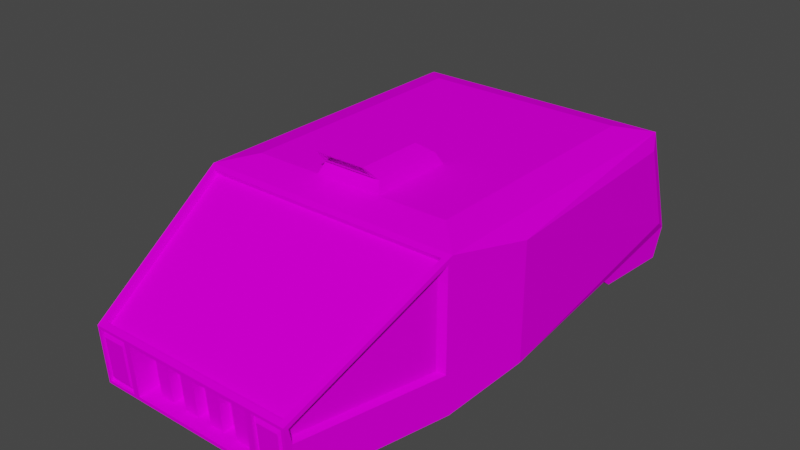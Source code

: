 # Source: Vehicle.blend  (saved by Blender 3.0.42; exported with 4.5.12 LTS)
import bpy
from mathutils import Matrix  # noqa: F401  (used for matrix-valued properties, if any)

bpy.ops.wm.read_factory_settings(use_empty=True)
scene = bpy.context.scene
scene.name = 'Scene'

# ---- collections
col_collection = bpy.data.collections.new('Collection'); scene.collection.children.link(col_collection)

# ---- images (referenced by path relative to the original .blend; pixels are not part of the script)
import os
ASSET_DIR = os.environ.get("B2B_ASSET_DIR", "")  # directory of the original .blend (textures are referenced by path, not embedded)
HERE = os.path.dirname(os.path.abspath(__file__))  # packed textures are extracted next to this script under _unpacked/

def load_image(name, relpath, width, height, colorspace="sRGB"):
    """Load a texture the original file referenced (path relative to the .blend, or extracted next to this script)."""
    p = next((c for c in (os.path.join(HERE, relpath), os.path.join(ASSET_DIR, relpath)) if relpath and os.path.exists(c)), "")
    if p:
        img = bpy.data.images.load(p, check_existing=True)
        img.name = name
    else:  # same state as the original file: an image datablock whose file is absent (Cycles renders it pink)
        img = bpy.data.images.new(name, width, height)
        img.source = "FILE"
        img.filepath = "//" + (relpath or name)
    img.colorspace_settings.name = colorspace
    return img
img_vehiclepalette_png = load_image('vehiclePalette.png', 'vehiclePalette.png', 1024, 1024, 'sRGB')

# ---- materials (node trees are filled in below, after node groups)
mat_material = bpy.data.materials.new('Material')
mat_material.use_transparent_shadow = False

# ---- material node trees
mat_material.use_nodes = True; mat_material.node_tree.nodes.clear()
_N = mat_material.node_tree.nodes; _L = mat_material.node_tree.links
n0 = _N.new('ShaderNodeBsdfPrincipled'); n0.name = 'Principled BSDF'; n0.location = (10, 300)
n0.distribution = 'GGX'
n0.subsurface_method = 'RANDOM_WALK_SKIN'
n0.inputs[2].default_value = 1.0
n0.inputs[3].default_value = 1.45
n0.inputs[11].default_value = 1.01
n0.inputs[13].default_value = 0.0
n0.inputs[20].default_value = 0.0
n0.inputs[27].default_value = (0.0, 0.0, 0.0, 1.0)
n0.inputs[28].default_value = 1.0
n1 = _N.new('ShaderNodeOutputMaterial'); n1.name = 'Material Output'; n1.location = (300, 300)
n2 = _N.new('ShaderNodeTexImage'); n2.name = 'Image Texture'; n2.location = (-280, 280)
n2.image = img_vehiclepalette_png
n2.interpolation = 'Closest'
_L.new(n0.outputs[0], n1.inputs[0])
_L.new(n2.outputs[0], n0.inputs[0])
n1.is_active_output = True

# ---- world
world_world = bpy.data.worlds.new('World'); scene.world = world_world
world_world.use_nodes = True; world_world.node_tree.nodes.clear()
_N = world_world.node_tree.nodes; _L = world_world.node_tree.links
n0 = _N.new('ShaderNodeOutputWorld'); n0.name = 'World Output'; n0.location = (300, 300)
n1 = _N.new('ShaderNodeBackground'); n1.name = 'Background'; n1.location = (10, 300)
n1.inputs[0].default_value = (0.05088, 0.05088, 0.05088, 1.0)
_L.new(n1.outputs[0], n0.inputs[0])
n0.is_active_output = True
world_world.color = (0.05088, 0.05088, 0.05088)
world_world.use_sun_shadow = False
world_world.sun_shadow_jitter_overblur = 0.0

# ---- meshes
me_cube = bpy.data.meshes.new('Cube')
me_cube.from_pydata([(-1.691, -0.4821, -3.212), (-1.509, 0.8555, -2.756), (1.69, -0.4821, -3.212), (1.508, 0.8555, -2.756), (-1.445, -0.386, 3.558), (-1.367, -0.1082, 3.592), (1.444, -0.386, 3.558), (1.367, -0.1082, 3.592), (1.711, 0.9299, 1.605), (1.794, -0.4796, 1.592), (-1.794, -0.4796, 1.592), (-1.712, 0.9299, 1.605), (1.793, 0.8725, 1.592), (-1.794, 0.8725, 1.592), (1.445, -0.1786, 3.604), (-1.445, -0.1786, 3.604), (1.711, 0.8611, 1.569), (-1.712, 0.8611, 1.569), (1.367, -0.177, 3.556), (-1.367, -0.177, 3.556), (1.395, 1.073, 1.127), (1.997, -0.8169, 0.4599), (-1.396, 1.073, 1.127), (-1.998, -0.8169, 0.4599), (1.395, -0.184, 3.66), (1.395, -0.8955, 3.614), (-1.396, -0.184, 3.66), (-1.396, -0.8955, 3.614), (1.7, 0.812, 1.644), (1.7, -0.444, 1.644), (-1.7, 0.812, 1.644), (-1.701, -0.444, 1.644), (1.369, -0.1844, 3.551), (1.369, -0.3552, 3.508), (-1.37, -0.1844, 3.551), (-1.369, -0.3552, 3.508), (-0.8956, -0.8851, 3.614), (0.8951, -0.8851, 3.614), (0.8951, -0.1943, 3.659), (-0.8956, -0.1943, 3.659), (-0.9844, -0.8955, 3.614), (0.9839, -0.8955, 3.614), (0.9839, -0.184, 3.66), (-0.9844, -0.184, 3.66), (-0.8956, -0.875, 3.457), (0.8951, -0.875, 3.457), (0.8951, -0.1841, 3.501), (-0.8956, -0.1841, 3.501), (-0.6966, -0.875, 3.457), (-0.4977, -0.875, 3.457), (-0.2987, -0.875, 3.457), (-0.09974, -0.875, 3.457), (0.09922, -0.875, 3.457), (0.2982, -0.875, 3.457), (0.4971, -0.875, 3.457), (0.6961, -0.875, 3.457), (0.6961, -0.1841, 3.501), (0.4971, -0.1841, 3.501), (0.2982, -0.1841, 3.501), (0.09922, -0.1841, 3.501), (-0.09974, -0.1841, 3.501), (-0.2987, -0.1841, 3.501), (-0.4977, -0.1841, 3.501), (-0.6966, -0.1841, 3.501), (0.6961, -0.8666, 3.327), (0.8951, -0.8666, 3.327), (-0.6966, -0.1758, 3.372), (-0.8956, -0.1758, 3.372), (0.8951, -0.1758, 3.372), (-0.8956, -0.8666, 3.327), (-0.6966, -0.8666, 3.327), (-0.4977, -0.8666, 3.327), (-0.2987, -0.8666, 3.327), (-0.09974, -0.8666, 3.327), (0.09922, -0.8666, 3.327), (0.2982, -0.8666, 3.327), (0.4971, -0.8666, 3.327), (0.6961, -0.1758, 3.372), (0.4971, -0.1758, 3.372), (0.2982, -0.1758, 3.372), (0.09922, -0.1758, 3.372), (-0.09974, -0.1758, 3.372), (-0.2987, -0.1758, 3.372), (-0.4977, -0.1758, 3.372), (1.435, -0.1448, 3.662), (1.435, -0.9346, 3.611), (0.9446, -0.9346, 3.611), (-0.9452, -0.1448, 3.662), (-1.435, -0.1448, 3.662), (-1.435, -0.9346, 3.611), (-0.9452, -0.9346, 3.611), (0.9446, -0.1448, 3.662), (1.372, -0.204, 3.614), (1.372, -0.8697, 3.571), (1.007, -0.8697, 3.571), (-1.007, -0.204, 3.614), (-1.373, -0.204, 3.614), (-1.373, -0.8697, 3.571), (-1.007, -0.8697, 3.571), (1.007, -0.204, 3.614), (1.395, -0.1811, 3.615), (1.395, -0.8926, 3.569), (0.9839, -0.8926, 3.569), (-0.9844, -0.1811, 3.615), (-1.396, -0.1811, 3.615), (-1.396, -0.8926, 3.569), (-0.9844, -0.8926, 3.569), (0.9839, -0.1811, 3.615), (1.337, -0.2703, 3.65), (1.337, -0.8086, 3.615), (1.042, -0.8086, 3.615), (-1.042, -0.2703, 3.65), (-1.338, -0.2703, 3.65), (-1.338, -0.8086, 3.615), (-1.042, -0.8086, 3.615), (1.042, -0.2703, 3.65), (1.881, -0.4158, -2.982), (-1.881, -0.4158, -2.982), (-1.396, 1.073, -2.322), (1.395, 1.073, -2.322), (1.69, -0.5489, -3.01), (-1.691, -0.5489, -3.01), (-1.509, 0.7958, -2.576), (1.508, 0.7958, -2.576), (-1.881, 0.769, -2.588), (1.881, 0.769, -2.588), (1.997, 0.769, 0.4599), (-1.998, 0.769, 0.4599), (-1.71, -0.676, -3.211), (-1.804, 0.9665, -2.731), (1.804, 0.9665, -2.731), (1.71, -0.676, -3.211), (1.804, -1.034, 1.535), (1.804, 0.9665, 1.535), (-1.804, 0.9665, 1.535), (-1.804, -1.034, 1.535), (-0.4653, 1.073, -2.322), (0.4648, 1.073, -2.322), (1.395, 1.073, -1.173), (1.395, 1.073, -0.02286), (0.4648, 1.073, 1.127), (-0.4653, 1.073, 1.127), (-1.396, 1.073, -0.02285), (-1.396, 1.073, -1.173), (0.4648, 1.073, -0.02286), (-0.4653, 1.073, -0.02285), (0.4648, 1.073, -1.173), (-0.4653, 1.073, -1.173), (0.3299, 1.269, 1.11), (-0.3304, 1.269, 1.11), (0.4047, 1.221, 0.05149), (-0.4052, 1.221, 0.05149), (0.2833, 1.386, 1.204), (-0.2838, 1.386, 1.204), (0.3475, 1.427, 0.3504), (-0.348, 1.427, 0.3504), (0.4047, 1.221, 1.052), (-0.4052, 1.221, 1.052), (0.3475, 1.427, 1.253), (-0.348, 1.427, 1.253), (0.3299, 1.269, 0.8549), (-0.3304, 1.269, 0.8549), (0.3299, 1.382, 0.9923), (-0.3304, 1.382, 0.9923), (0.6949, -0.676, -3.211), (-0.6954, -0.676, -3.211), (1.804, -0.8855, -0.05894), (1.804, -0.7374, -1.653), (-0.6015, -1.034, 1.535), (0.601, -1.034, 1.535), (-1.804, -0.7374, -1.653), (-1.804, -0.8855, -0.05894), (0.601, -0.7374, -1.653), (-0.6015, -0.7374, -1.653), (0.601, -0.8855, -0.05894), (-0.6015, -0.8855, -0.05894), (-0.6954, -0.916, -3.111), (-1.71, -0.916, -3.111), (1.804, -0.8973, -1.866), (1.71, -0.916, -3.111), (0.6949, -0.916, -3.111), (-1.804, -0.8973, -1.866), (-0.6015, -0.8973, -1.866), (0.601, -0.8973, -1.866), (-0.5518, -0.6186, -3.222), (-1.804, -0.5894, -3.248), (1.804, -0.5894, -3.248), (0.5513, -0.6186, -3.222), (-0.6015, -1.003, -3.074), (-1.804, -1.003, -3.074), (1.804, -1.003, -3.074), (0.601, -1.003, -3.074), (-0.6954, -0.676, -2.693), (-1.71, -0.676, -2.693), (1.71, -0.676, -2.693), (0.6949, -0.676, -2.693), (-0.6954, -0.916, -2.593), (-1.71, -0.916, -2.593), (1.71, -0.916, -2.593), (0.6949, -0.916, -2.593), (0.4401, -0.958, -2.922), (-0.4406, -0.958, -2.922), (0.4707, -0.8136, -1.791), (-0.4712, -0.8136, -1.791), (0.601, -0.5894, -3.248), (-0.6015, -0.5894, -3.248), (0.4707, -0.9873, -2.896), (-0.4712, -0.9873, -2.896), (0.5076, -0.62, -3.171), (-0.5081, -0.62, -3.171), (0.4132, -0.908, -2.917), (-0.4137, -0.908, -2.917), (0.5513, -0.5943, -3.194), (-0.5518, -0.5943, -3.194), (0.4401, -0.9337, -2.894), (-0.4406, -0.9337, -2.894), (0.3976, -0.6793, -3.176), (-0.3981, -0.6793, -3.176), (0.3236, -0.9049, -2.976), (-0.3242, -0.9049, -2.976)], [], [(1, 3, 123, 122), (116, 125, 126, 21), (24, 42, 107, 100), (23, 127, 124, 117), (175, 168, 135, 171), (147, 136, 118, 143), (14, 6, 33, 32), (85, 86, 90, 89, 135, 168, 169, 132), (5, 7, 18, 19), (12, 14, 32, 28), (11, 8, 133, 134), (7, 5, 88, 87, 91, 84), (8, 7, 84, 133), (5, 11, 134, 88), (19, 18, 16, 17), (7, 8, 16, 18), (8, 11, 17, 16), (11, 5, 19, 17), (12, 9, 132, 133), (10, 13, 134, 135), (6, 14, 84, 85), (15, 4, 89, 88), (14, 12, 133, 84), (9, 6, 85, 132), (4, 10, 135, 89), (13, 15, 88, 134), (32, 33, 29, 28), (35, 34, 30, 31), (9, 12, 28, 29), (15, 13, 30, 34), (6, 9, 29, 33), (4, 15, 34, 35), (13, 10, 31, 30), (10, 4, 35, 31), (40, 43, 103, 106), (39, 36, 44, 47), (37, 36, 90, 86), (39, 38, 91, 87), (38, 37, 86, 91), (36, 39, 87, 90), (51, 52, 74, 73), (38, 39, 47, 63, 62, 61, 60, 59, 58, 57, 56, 46), (37, 38, 46, 45), (36, 37, 45, 55, 54, 53, 52, 51, 50, 49, 48, 44), (58, 53, 75, 79), (55, 56, 57, 54), (57, 58, 79, 78), (53, 58, 59, 52), (47, 44, 69, 67), (51, 60, 61, 50), (54, 57, 78, 76), (49, 62, 63, 48), (70, 66, 67, 69), (65, 68, 77, 64), (76, 78, 79, 75), (74, 80, 81, 73), (72, 82, 83, 71), (52, 59, 80, 74), (59, 60, 81, 80), (60, 51, 73, 81), (53, 54, 76, 75), (50, 61, 82, 72), (61, 62, 83, 82), (55, 45, 65, 64), (62, 49, 71, 83), (44, 48, 70, 69), (63, 47, 67, 66), (46, 56, 77, 68), (48, 63, 66, 70), (56, 55, 64, 77), (45, 46, 68, 65), (49, 50, 72, 71), (24, 25, 85, 84), (25, 41, 86, 85), (26, 43, 87, 88), (27, 26, 88, 89), (40, 27, 89, 90), (42, 24, 84, 91), (41, 42, 91, 86), (43, 40, 90, 87), (94, 93, 109, 110), (96, 97, 113, 112), (26, 27, 105, 104), (41, 25, 101, 102), (42, 41, 102, 107), (27, 40, 106, 105), (43, 26, 104, 103), (25, 24, 100, 101), (92, 93, 101, 100), (93, 94, 102, 101), (96, 95, 103, 104), (97, 96, 104, 105), (98, 97, 105, 106), (99, 92, 100, 107), (94, 99, 107, 102), (95, 98, 106, 103), (114, 111, 112, 113), (109, 108, 115, 110), (99, 94, 110, 115), (97, 98, 114, 113), (95, 96, 112, 111), (93, 92, 108, 109), (98, 95, 111, 114), (92, 99, 115, 108), (0, 2, 186, 204, 205, 185), (1, 0, 185, 129), (3, 1, 129, 130), (2, 3, 130, 186), (121, 122, 123, 120), (2, 0, 121, 120), (3, 2, 120, 123), (0, 1, 122, 121), (118, 136, 137, 119, 130, 129), (119, 138, 139, 20, 133, 130), (20, 140, 141, 22, 134, 133), (22, 142, 143, 118, 129, 134), (117, 124, 129, 185), (125, 116, 186, 130), (116, 21, 132, 166, 167, 186), (126, 125, 130, 133), (21, 126, 133, 132), (127, 23, 135, 134), (23, 117, 185, 170, 171, 135), (124, 127, 134, 129), (141, 145, 142, 22), (145, 147, 143, 142), (20, 139, 144, 140), (140, 144, 150, 156), (139, 138, 146, 144), (144, 146, 147, 145), (138, 119, 137, 146), (146, 137, 136, 147), (151, 157, 159, 155), (144, 145, 151, 150), (145, 141, 157, 151), (141, 140, 156, 157), (158, 154, 155, 159), (150, 151, 155, 154), (156, 150, 154, 158), (149, 148, 160, 161), (148, 149, 157, 156), (153, 152, 158, 159), (149, 153, 159, 157), (152, 148, 156, 158), (161, 160, 162, 163), (148, 152, 162, 160), (152, 153, 163, 162), (153, 149, 161, 163), (173, 170, 181, 182), (173, 175, 171, 170), (172, 204, 191, 183), (204, 172, 202, 206), (167, 166, 174, 172), (172, 174, 175, 173), (166, 132, 169, 174), (174, 169, 168, 175), (188, 182, 181, 189), (190, 178, 183, 191), (170, 185, 189, 181), (205, 173, 182, 188), (186, 167, 178, 190), (176, 177, 197, 196), (167, 172, 183, 178), (180, 164, 195, 199), (165, 128, 185, 205), (131, 164, 204, 186), (177, 176, 188, 189), (180, 179, 190, 191), (164, 180, 191, 204), (128, 177, 189, 185), (176, 165, 205, 188), (179, 131, 186, 190), (195, 194, 198, 199), (193, 192, 196, 197), (128, 165, 192, 193), (131, 179, 198, 194), (177, 128, 193, 197), (179, 180, 199, 198), (164, 131, 194, 195), (165, 176, 196, 192), (206, 202, 203, 207), (201, 184, 213, 215), (172, 173, 203, 202), (173, 205, 207, 203), (187, 184, 205, 204), (201, 200, 206, 207), (200, 187, 204, 206), (184, 201, 207, 205), (211, 209, 217, 219), (200, 201, 215, 214), (187, 200, 214, 212), (184, 187, 212, 213), (208, 209, 213, 212), (211, 210, 214, 215), (210, 208, 212, 214), (209, 211, 215, 213), (217, 216, 218, 219), (210, 211, 219, 218), (208, 210, 218, 216), (209, 208, 216, 217)])
_uv = me_cube.uv_layers.new(name='UVMap')
_uv.uv.foreach_set('vector', [0.5772, 0.9405, 0.5772, 0.9405, 0.5772, 0.9405, 0.5772, 0.9405, 0.03906, 0.9219, 0.03906, 0.9219, 0.03906, 0.9219, 0.03906, 0.9219, 0.4492, 0.9375, 0.4492, 0.9375, 0.4492, 0.9375, 0.4492, 0.9375, 0.03906, 0.9219, 0.03906, 0.9219, 0.03906, 0.9219, 0.03906, 0.9219, 0.1817, 0.9219, 0.1817, 0.9219, 0.1817, 0.9219, 0.1817, 0.9219, 0.1972, 0.925, 0.1972, 0.925, 0.1972, 0.925, 0.1972, 0.925, 0.1895, 0.9414, 0.1895, 0.9414, 0.1895, 0.9414, 0.1895, 0.9414, 0.1914, 0.918, 0.1914, 0.918, 0.1914, 0.918, 0.1914, 0.918, 0.1914, 0.918, 0.1914, 0.918, 0.1914, 0.918, 0.1914, 0.918, 0.1895, 0.9414, 0.1895, 0.9414, 0.1895, 0.9414, 0.1895, 0.9414, 0.1895, 0.9414, 0.1895, 0.9414, 0.1895, 0.9414, 0.1895, 0.9414, 0.1895, 0.9414, 0.1895, 0.9414, 0.1895, 0.9414, 0.1895, 0.9414, 0.1895, 0.9414, 0.1895, 0.9414, 0.1895, 0.9414, 0.1895, 0.9414, 0.1895, 0.9414, 0.1895, 0.9414, 0.1895, 0.9414, 0.1895, 0.9414, 0.1895, 0.9414, 0.1895, 0.9414, 0.1895, 0.9414, 0.1895, 0.9414, 0.1895, 0.9414, 0.1895, 0.9414, 0.3516, 0.8984, 0.3516, 0.8984, 0.3516, 0.8984, 0.3516, 0.8984, 0.1895, 0.9414, 0.1895, 0.9414, 0.1895, 0.9414, 0.1895, 0.9414, 0.1895, 0.9414, 0.1895, 0.9414, 0.1895, 0.9414, 0.1895, 0.9414, 0.1895, 0.9414, 0.1895, 0.9414, 0.1895, 0.9414, 0.1895, 0.9414, 0.1895, 0.9414, 0.1895, 0.9414, 0.1895, 0.9414, 0.1895, 0.9414, 0.1895, 0.9414, 0.1895, 0.9414, 0.1895, 0.9414, 0.1895, 0.9414, 0.1895, 0.9414, 0.1895, 0.9414, 0.1895, 0.9414, 0.1895, 0.9414, 0.1895, 0.9414, 0.1895, 0.9414, 0.1895, 0.9414, 0.1895, 0.9414, 0.1895, 0.9414, 0.1895, 0.9414, 0.1895, 0.9414, 0.1895, 0.9414, 0.1895, 0.9414, 0.1895, 0.9414, 0.1895, 0.9414, 0.1895, 0.9414, 0.1895, 0.9414, 0.1895, 0.9414, 0.1895, 0.9414, 0.1895, 0.9414, 0.1895, 0.9414, 0.1895, 0.9414, 0.1895, 0.9414, 0.1895, 0.9414, 0.3516, 0.8984, 0.3516, 0.8984, 0.3516, 0.8984, 0.3516, 0.8984, 0.3516, 0.8984, 0.3516, 0.8984, 0.3516, 0.8984, 0.3516, 0.8984, 0.1895, 0.9414, 0.1895, 0.9414, 0.1895, 0.9414, 0.1895, 0.9414, 0.1895, 0.9414, 0.1895, 0.9414, 0.1895, 0.9414, 0.1895, 0.9414, 0.1895, 0.9414, 0.1895, 0.9414, 0.1895, 0.9414, 0.1895, 0.9414, 0.1895, 0.9414, 0.1895, 0.9414, 0.1895, 0.9414, 0.1895, 0.9414, 0.1895, 0.9414, 0.1895, 0.9414, 0.1895, 0.9414, 0.1895, 0.9414, 0.1895, 0.9414, 0.1895, 0.9414, 0.1895, 0.9414, 0.1895, 0.9414, 0.4492, 0.9375, 0.4492, 0.9375, 0.4492, 0.9375, 0.4492, 0.9375, 0.4492, 0.9492, 0.4492, 0.9492, 0.4492, 0.9492, 0.4492, 0.9492, 0.2109, 0.9258, 0.2109, 0.9258, 0.2109, 0.9258, 0.2109, 0.9258, 0.1836, 0.9062, 0.1836, 0.9062, 0.1836, 0.9062, 0.1836, 0.9062, 0.2109, 0.9258, 0.2109, 0.9258, 0.2109, 0.9258, 0.2109, 0.9258, 0.2109, 0.9258, 0.2109, 0.9258, 0.2109, 0.9258, 0.2109, 0.9258, 0.543, 0.9375, 0.543, 0.9375, 0.543, 0.9375, 0.543, 0.9375, 0.4492, 0.9492, 0.4492, 0.9492, 0.4492, 0.9492, 0.4492, 0.9492, 0.4492, 0.9492, 0.4492, 0.9492, 0.4492, 0.9492, 0.4492, 0.9492, 0.4492, 0.9492, 0.4492, 0.9492, 0.4492, 0.9492, 0.4492, 0.9492, 0.4492, 0.9492, 0.4492, 0.9492, 0.4492, 0.9492, 0.4492, 0.9492, 0.4492, 0.9492, 0.4492, 0.9492, 0.4492, 0.9492, 0.4492, 0.9492, 0.4492, 0.9492, 0.4492, 0.9492, 0.4492, 0.9492, 0.4492, 0.9492, 0.4492, 0.9492, 0.4492, 0.9492, 0.4492, 0.9492, 0.4492, 0.9492, 0.1953, 0.9219, 0.1953, 0.9219, 0.1953, 0.9219, 0.1953, 0.9219, 0.1953, 0.9219, 0.1953, 0.9219, 0.1953, 0.9219, 0.1953, 0.9219, 0.543, 0.9375, 0.543, 0.9375, 0.543, 0.9375, 0.543, 0.9375, 0.1953, 0.9219, 0.1953, 0.9219, 0.1953, 0.9219, 0.1953, 0.9219, 0.543, 0.9375, 0.543, 0.9375, 0.543, 0.9375, 0.543, 0.9375, 0.1953, 0.9219, 0.1953, 0.9219, 0.1953, 0.9219, 0.1953, 0.9219, 0.1953, 0.9219, 0.1953, 0.9219, 0.1953, 0.9219, 0.1953, 0.9219, 0.1953, 0.9219, 0.1953, 0.9219, 0.1953, 0.9219, 0.1953, 0.9219, 0.543, 0.9375, 0.543, 0.9375, 0.543, 0.9375, 0.543, 0.9375, 0.543, 0.9375, 0.543, 0.9375, 0.543, 0.9375, 0.543, 0.9375, 0.543, 0.9375, 0.543, 0.9375, 0.543, 0.9375, 0.543, 0.9375, 0.543, 0.9375, 0.543, 0.9375, 0.543, 0.9375, 0.543, 0.9375, 0.543, 0.9375, 0.543, 0.9375, 0.543, 0.9375, 0.543, 0.9375, 0.1953, 0.9219, 0.1953, 0.9219, 0.1953, 0.9219, 0.1953, 0.9219, 0.543, 0.9375, 0.543, 0.9375, 0.543, 0.9375, 0.543, 0.9375, 0.1953, 0.9219, 0.1953, 0.9219, 0.1953, 0.9219, 0.1953, 0.9219, 0.543, 0.9375, 0.543, 0.9375, 0.543, 0.9375, 0.543, 0.9375, 0.1953, 0.9219, 0.1953, 0.9219, 0.1953, 0.9219, 0.1953, 0.9219, 0.543, 0.9375, 0.543, 0.9375, 0.543, 0.9375, 0.543, 0.9375, 0.543, 0.9375, 0.543, 0.9375, 0.543, 0.9375, 0.543, 0.9375, 0.1953, 0.9219, 0.1953, 0.9219, 0.1953, 0.9219, 0.1953, 0.9219, 0.543, 0.9375, 0.543, 0.9375, 0.543, 0.9375, 0.543, 0.9375, 0.543, 0.9375, 0.543, 0.9375, 0.543, 0.9375, 0.543, 0.9375, 0.543, 0.9375, 0.543, 0.9375, 0.543, 0.9375, 0.543, 0.9375, 0.1953, 0.9219, 0.1953, 0.9219, 0.1953, 0.9219, 0.1953, 0.9219, 0.1953, 0.9219, 0.1953, 0.9219, 0.1953, 0.9219, 0.1953, 0.9219, 0.543, 0.9375, 0.543, 0.9375, 0.543, 0.9375, 0.543, 0.9375, 0.543, 0.9375, 0.543, 0.9375, 0.543, 0.9375, 0.543, 0.9375, 0.1836, 0.9062, 0.1836, 0.9062, 0.1836, 0.9062, 0.1836, 0.9062, 0.1836, 0.9062, 0.1836, 0.9062, 0.1836, 0.9062, 0.1836, 0.9062, 0.1836, 0.9062, 0.1836, 0.9062, 0.1836, 0.9062, 0.1836, 0.9062, 0.1836, 0.9062, 0.1836, 0.9062, 0.1836, 0.9062, 0.1836, 0.9062, 0.1836, 0.9062, 0.1836, 0.9062, 0.1836, 0.9062, 0.1836, 0.9062, 0.1836, 0.9062, 0.1836, 0.9062, 0.1836, 0.9062, 0.1836, 0.9062, 0.1836, 0.9062, 0.1836, 0.9062, 0.1836, 0.9062, 0.1836, 0.9062, 0.1836, 0.9062, 0.1836, 0.9062, 0.1836, 0.9062, 0.1836, 0.9062, 0.6875, 0.9492, 0.6875, 0.9492, 0.6875, 0.9492, 0.6875, 0.9492, 0.6875, 0.9492, 0.6875, 0.9492, 0.6875, 0.9492, 0.6875, 0.9492, 0.4492, 0.9375, 0.4492, 0.9375, 0.4492, 0.9375, 0.4492, 0.9375, 0.4492, 0.9375, 0.4492, 0.9375, 0.4492, 0.9375, 0.4492, 0.9375, 0.4492, 0.9375, 0.4492, 0.9375, 0.4492, 0.9375, 0.4492, 0.9375, 0.4492, 0.9375, 0.4492, 0.9375, 0.4492, 0.9375, 0.4492, 0.9375, 0.4492, 0.9375, 0.4492, 0.9375, 0.4492, 0.9375, 0.4492, 0.9375, 0.4492, 0.9375, 0.4492, 0.9375, 0.4492, 0.9375, 0.4492, 0.9375, 0.4492, 0.9375, 0.4492, 0.9375, 0.4492, 0.9375, 0.4492, 0.9375, 0.4492, 0.9375, 0.4492, 0.9375, 0.4492, 0.9375, 0.4492, 0.9375, 0.4492, 0.9375, 0.4492, 0.9375, 0.4492, 0.9375, 0.4492, 0.9375, 0.4492, 0.9375, 0.4492, 0.9375, 0.4492, 0.9375, 0.4492, 0.9375, 0.4492, 0.9375, 0.4492, 0.9375, 0.4492, 0.9375, 0.4492, 0.9375, 0.4492, 0.9375, 0.4492, 0.9375, 0.4492, 0.9375, 0.4492, 0.9375, 0.4492, 0.9375, 0.4492, 0.9375, 0.4492, 0.9375, 0.4492, 0.9375, 0.4492, 0.9375, 0.4492, 0.9375, 0.4492, 0.9375, 0.4492, 0.9375, 0.6875, 0.9492, 0.6875, 0.9492, 0.6875, 0.9492, 0.6875, 0.9492, 0.6875, 0.9492, 0.6875, 0.9492, 0.6875, 0.9492, 0.6875, 0.9492, 0.6875, 0.9492, 0.6875, 0.9492, 0.6875, 0.9492, 0.6875, 0.9492, 0.6875, 0.9492, 0.6875, 0.9492, 0.6875, 0.9492, 0.6875, 0.9492, 0.6875, 0.9492, 0.6875, 0.9492, 0.6875, 0.9492, 0.6875, 0.9492, 0.6875, 0.9492, 0.6875, 0.9492, 0.6875, 0.9492, 0.6875, 0.9492, 0.6875, 0.9492, 0.6875, 0.9492, 0.6875, 0.9492, 0.6875, 0.9492, 0.6875, 0.9492, 0.6875, 0.9492, 0.6875, 0.9492, 0.6875, 0.9492, 0.1914, 0.9336, 0.1914, 0.9336, 0.1914, 0.9336, 0.1914, 0.9336, 0.1914, 0.9336, 0.1914, 0.9336, 0.1914, 0.9336, 0.1914, 0.9336, 0.1914, 0.9336, 0.1914, 0.9336, 0.1914, 0.9336, 0.1914, 0.9336, 0.1914, 0.9336, 0.1914, 0.9336, 0.1914, 0.9336, 0.1914, 0.9336, 0.1914, 0.9336, 0.1914, 0.9336, 0.5772, 0.9405, 0.5772, 0.9405, 0.5772, 0.9405, 0.5772, 0.9405, 0.5772, 0.9405, 0.5772, 0.9405, 0.5772, 0.9405, 0.5772, 0.9405, 0.5772, 0.9405, 0.5772, 0.9405, 0.5772, 0.9405, 0.5772, 0.9405, 0.5772, 0.9405, 0.5772, 0.9405, 0.5772, 0.9405, 0.5772, 0.9405, 0.03906, 0.9219, 0.03906, 0.9219, 0.03906, 0.9219, 0.03906, 0.9219, 0.03906, 0.9219, 0.03906, 0.9219, 0.03906, 0.9219, 0.03906, 0.9219, 0.03906, 0.9219, 0.03906, 0.9219, 0.03906, 0.9219, 0.03906, 0.9219, 0.03906, 0.9219, 0.03906, 0.9219, 0.03906, 0.9219, 0.03906, 0.9219, 0.03906, 0.9219, 0.03906, 0.9219, 0.03906, 0.9219, 0.03906, 0.9219, 0.03906, 0.9219, 0.03906, 0.9219, 0.03906, 0.9219, 0.03906, 0.9219, 0.1972, 0.9405, 0.1972, 0.9405, 0.1972, 0.9405, 0.1972, 0.9405, 0.1875, 0.9219, 0.1875, 0.9219, 0.1875, 0.9219, 0.1875, 0.9219, 0.1875, 0.9219, 0.1875, 0.9219, 0.1875, 0.9219, 0.1875, 0.9219, 0.1875, 0.9219, 0.1875, 0.9219, 0.1875, 0.9219, 0.1875, 0.9219, 0.1875, 0.9219, 0.1875, 0.9219, 0.1875, 0.9219, 0.1875, 0.9219, 0.1875, 0.9219, 0.1875, 0.9219, 0.1972, 0.9405, 0.1972, 0.9405, 0.1972, 0.9405, 0.1972, 0.9405, 0.1972, 0.9405, 0.1972, 0.9405, 0.1972, 0.9405, 0.1972, 0.9405, 0.1972, 0.9405, 0.1972, 0.9405, 0.1972, 0.9405, 0.1972, 0.9405, 0.1972, 0.9405, 0.1972, 0.9405, 0.1972, 0.925, 0.1972, 0.925, 0.1972, 0.925, 0.1972, 0.925, 0.1972, 0.925, 0.1972, 0.925, 0.1972, 0.925, 0.1972, 0.925, 0.1972, 0.925, 0.1972, 0.925, 0.1972, 0.925, 0.1972, 0.925, 0.179, 0.9332, 0.179, 0.9332, 0.179, 0.9332, 0.179, 0.9332, 0.1972, 0.925, 0.1972, 0.925, 0.1972, 0.925, 0.1972, 0.925, 0.1972, 0.925, 0.1972, 0.925, 0.1972, 0.925, 0.1972, 0.925, 0.1972, 0.925, 0.1972, 0.925, 0.1972, 0.925, 0.1972, 0.925, 0.1972, 0.925, 0.1972, 0.925, 0.1972, 0.925, 0.1972, 0.925, 0.07844, 0.7939, 0.07844, 0.7939, 0.07844, 0.7939, 0.07844, 0.7939, 0.179, 0.9332, 0.179, 0.9332, 0.179, 0.9332, 0.179, 0.9332, 0.179, 0.9332, 0.179, 0.9332, 0.179, 0.9332, 0.179, 0.9332, 0.179, 0.9332, 0.179, 0.9332, 0.179, 0.9332, 0.179, 0.9332, 0.07844, 0.7939, 0.07844, 0.7939, 0.07844, 0.7939, 0.07844, 0.7939, 0.07844, 0.7939, 0.07844, 0.7939, 0.07844, 0.7939, 0.07844, 0.7939, 0.07844, 0.7939, 0.07844, 0.7939, 0.07844, 0.7939, 0.07844, 0.7939, 0.543, 0.9531, 0.543, 0.9531, 0.543, 0.9531, 0.543, 0.9531, 0.07844, 0.7939, 0.07844, 0.7939, 0.07844, 0.7939, 0.07844, 0.7939, 0.07844, 0.7939, 0.07844, 0.7939, 0.07844, 0.7939, 0.07844, 0.7939, 0.07844, 0.7939, 0.07844, 0.7939, 0.07844, 0.7939, 0.07844, 0.7939, 0.07844, 0.7939, 0.07844, 0.7939, 0.07844, 0.7939, 0.07844, 0.7939, 0.543, 0.9531, 0.543, 0.9531, 0.543, 0.9531, 0.543, 0.9531, 0.543, 0.9531, 0.543, 0.9531, 0.543, 0.9531, 0.543, 0.9531, 0.543, 0.9531, 0.543, 0.9531, 0.543, 0.9531, 0.543, 0.9531, 0.543, 0.9531, 0.543, 0.9531, 0.543, 0.9531, 0.543, 0.9531, 0.03906, 0.9219, 0.03906, 0.9219, 0.03906, 0.9219, 0.03906, 0.9219, 0.1817, 0.9219, 0.1817, 0.9219, 0.1817, 0.9219, 0.1817, 0.9219, 0.03906, 0.9219, 0.03906, 0.9219, 0.03906, 0.9219, 0.03906, 0.9219, 0.06431, 0.9568, 0.06431, 0.9568, 0.06431, 0.9568, 0.06431, 0.9568, 0.1817, 0.9219, 0.1817, 0.9219, 0.1817, 0.9219, 0.1817, 0.9219, 0.1817, 0.9219, 0.1817, 0.9219, 0.1817, 0.9219, 0.1817, 0.9219, 0.1817, 0.9219, 0.1817, 0.9219, 0.1817, 0.9219, 0.1817, 0.9219, 0.1817, 0.9219, 0.1817, 0.9219, 0.1817, 0.9219, 0.1817, 0.9219, 0.03906, 0.9219, 0.03906, 0.9219, 0.03906, 0.9219, 0.03906, 0.9219, 0.03906, 0.9219, 0.03906, 0.9219, 0.03906, 0.9219, 0.03906, 0.9219, 0.03906, 0.9219, 0.03906, 0.9219, 0.03906, 0.9219, 0.03906, 0.9219, 0.03906, 0.9219, 0.03906, 0.9219, 0.03906, 0.9219, 0.03906, 0.9219, 0.03906, 0.9219, 0.03906, 0.9219, 0.03906, 0.9219, 0.03906, 0.9219, 0.5938, 0.9492, 0.5938, 0.9492, 0.5938, 0.9492, 0.5938, 0.9492, 0.03906, 0.9219, 0.03906, 0.9219, 0.03906, 0.9219, 0.03906, 0.9219, 0.5938, 0.9492, 0.5938, 0.9492, 0.5938, 0.9492, 0.5938, 0.9492, 0.03906, 0.9219, 0.03906, 0.9219, 0.03906, 0.9219, 0.03906, 0.9219, 0.03906, 0.9219, 0.03906, 0.9219, 0.03906, 0.9219, 0.03906, 0.9219, 0.03906, 0.9219, 0.03906, 0.9219, 0.03906, 0.9219, 0.03906, 0.9219, 0.03906, 0.9219, 0.03906, 0.9219, 0.03906, 0.9219, 0.03906, 0.9219, 0.03906, 0.9219, 0.03906, 0.9219, 0.03906, 0.9219, 0.03906, 0.9219, 0.03906, 0.9219, 0.03906, 0.9219, 0.03906, 0.9219, 0.03906, 0.9219, 0.03906, 0.9219, 0.03906, 0.9219, 0.03906, 0.9219, 0.03906, 0.9219, 0.03906, 0.9219, 0.03906, 0.9219, 0.03906, 0.9219, 0.03906, 0.9219, 0.5938, 0.9492, 0.5938, 0.9492, 0.5938, 0.9492, 0.5938, 0.9492, 0.5938, 0.9492, 0.5938, 0.9492, 0.5938, 0.9492, 0.5938, 0.9492, 0.5938, 0.9492, 0.5938, 0.9492, 0.5938, 0.9492, 0.5938, 0.9492, 0.5938, 0.9492, 0.5938, 0.9492, 0.5938, 0.9492, 0.5938, 0.9492, 0.5938, 0.9492, 0.5938, 0.9492, 0.5938, 0.9492, 0.5938, 0.9492, 0.5938, 0.9492, 0.5938, 0.9492, 0.5938, 0.9492, 0.5938, 0.9492, 0.5938, 0.9492, 0.5938, 0.9492, 0.5938, 0.9492, 0.5938, 0.9492, 0.5938, 0.9492, 0.5938, 0.9492, 0.5938, 0.9492, 0.5938, 0.9492, 0.06431, 0.9568, 0.06431, 0.9568, 0.06431, 0.9568, 0.06431, 0.9568, 0.457, 0.918, 0.457, 0.918, 0.457, 0.918, 0.457, 0.918, 0.03906, 0.9219, 0.03906, 0.9219, 0.03906, 0.9219, 0.03906, 0.9219, 0.06431, 0.9568, 0.06431, 0.9568, 0.06431, 0.9568, 0.06431, 0.9568, 0.06431, 0.9568, 0.06431, 0.9568, 0.06431, 0.9568, 0.06431, 0.9568, 0.06431, 0.9568, 0.06431, 0.9568, 0.06431, 0.9568, 0.06431, 0.9568, 0.06431, 0.9568, 0.06431, 0.9568, 0.06431, 0.9568, 0.06431, 0.9568, 0.06431, 0.9568, 0.06431, 0.9568, 0.06431, 0.9568, 0.06431, 0.9568, 0.6484, 0.9453, 0.6484, 0.9453, 0.6484, 0.9453, 0.6484, 0.9453, 0.457, 0.918, 0.457, 0.918, 0.457, 0.918, 0.457, 0.918, 0.457, 0.918, 0.457, 0.918, 0.457, 0.918, 0.457, 0.918, 0.457, 0.918, 0.457, 0.918, 0.457, 0.918, 0.457, 0.918, 0.457, 0.918, 0.457, 0.918, 0.457, 0.918, 0.457, 0.918, 0.457, 0.918, 0.457, 0.918, 0.457, 0.918, 0.457, 0.918, 0.457, 0.918, 0.457, 0.918, 0.457, 0.918, 0.457, 0.918, 0.457, 0.918, 0.457, 0.918, 0.457, 0.918, 0.457, 0.918, 0.6484, 0.9453, 0.6484, 0.9453, 0.6484, 0.9453, 0.6484, 0.9453, 0.6484, 0.9453, 0.6484, 0.9453, 0.6484, 0.9453, 0.6484, 0.9453, 0.6484, 0.9453, 0.6484, 0.9453, 0.6484, 0.9453, 0.6484, 0.9453, 0.6484, 0.9453, 0.6484, 0.9453, 0.6484, 0.9453, 0.6484, 0.9453])
me_cube.materials.append(mat_material)
me_cube.use_remesh_fix_poles = True
me_cube.use_remesh_preserve_attributes = False
me_cube.update()

# ---- objects
ob_cube = bpy.data.objects.new('Cube', me_cube)

# ---- transforms, parenting, visibility, modifiers, constraints
ob_cube.location = (0.0, 0.0, 0.0)
ob_cube.rotation_euler = (1.571, -0.0, 0.0)

# ---- collection membership
col_collection.objects.link(ob_cube)

# ---- scene / render settings (as saved in the file)
scene.frame_start = 1; scene.frame_end = 250; scene.frame_set(1)
scene.render.engine = 'BLENDER_EEVEE_NEXT'
scene.cycles.sampling_pattern = 'TABULATED_SOBOL'
scene.cycles.use_light_tree = False
scene.view_settings.view_transform = 'Filmic'
bpy.context.view_layer.update()

# ---- added for rendering (the .blend has no active camera and no usable light): camera, sun
cam_auto = bpy.data.cameras.new('AutoCamera')
cam_auto.lens = 50.0
cam_auto.sensor_width = 36.0
cam_auto.clip_end = 1000.0
ob_auto_camera = bpy.data.objects.new('AutoCamera', cam_auto)
scene.collection.objects.link(ob_auto_camera)
ob_auto_camera.location = (7.72758, -9.48079, 6.37912)
ob_auto_camera.rotation_euler = (1.09748, -7.21219e-08, 0.694738)
scene.camera = ob_auto_camera
light_auto_sun = bpy.data.lights.new('AutoSun', 'SUN')
light_auto_sun.energy = 3.0
light_auto_sun.angle = 0.0523599
ob_auto_sun = bpy.data.objects.new('AutoSun', light_auto_sun)
scene.collection.objects.link(ob_auto_sun)
ob_auto_sun.rotation_euler = (0.872665, 0.174533, 0.523599)
bpy.context.view_layer.update()
